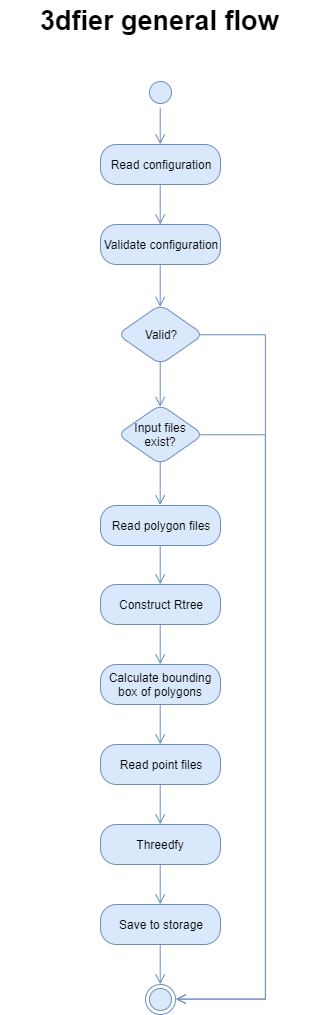

The diagram above was exported from draw.io. Its source (the exported page's mxGraphModel, read from the mxfile embedded in the PNG):
<mxGraphModel dx="1224" dy="608" grid="1" gridSize="10" guides="1" tooltips="1" connect="1" arrows="1" fold="1" page="1" pageScale="1" pageWidth="850" pageHeight="1100" background="#ffffff" math="0" shadow="0">
  <root>
    <mxCell id="0" />
    <mxCell id="1" parent="0" />
    <mxCell id="nnsE-_ftyDCH_wg7Bbg4-10" value="" style="ellipse;html=1;shape=startState;fillColor=#dae8fc;strokeColor=#6c8ebf;shadow=0;" parent="1" vertex="1">
      <mxGeometry x="410" y="93" width="30" height="30" as="geometry" />
    </mxCell>
    <mxCell id="nnsE-_ftyDCH_wg7Bbg4-11" value="" style="edgeStyle=orthogonalEdgeStyle;html=1;verticalAlign=bottom;endArrow=open;endSize=8;strokeColor=#6c8ebf;fillColor=#dae8fc;shadow=0;entryX=0.5;entryY=0;entryDx=0;entryDy=0;entryPerimeter=0;exitX=0.5;exitY=1;exitDx=0;exitDy=0;rounded=0;" parent="1" source="nnsE-_ftyDCH_wg7Bbg4-10" target="nnsE-_ftyDCH_wg7Bbg4-13" edge="1">
      <mxGeometry relative="1" as="geometry">
        <mxPoint x="425" y="190" as="targetPoint" />
        <mxPoint x="425" y="140" as="sourcePoint" />
      </mxGeometry>
    </mxCell>
    <mxCell id="nnsE-_ftyDCH_wg7Bbg4-18" value="" style="edgeStyle=orthogonalEdgeStyle;rounded=0;orthogonalLoop=1;jettySize=auto;html=1;shadow=0;fontColor=#ffffff;exitX=0.5;exitY=1;exitDx=0;exitDy=0;fillColor=#dae8fc;strokeColor=#6c8ebf;endArrow=open;endFill=0;endSize=8;" parent="1" source="nnsE-_ftyDCH_wg7Bbg4-13" target="nnsE-_ftyDCH_wg7Bbg4-17" edge="1">
      <mxGeometry relative="1" as="geometry" />
    </mxCell>
    <mxCell id="nnsE-_ftyDCH_wg7Bbg4-13" value="Read configuration" style="rounded=1;whiteSpace=wrap;html=1;arcSize=40;fillColor=#dae8fc;strokeColor=#6c8ebf;shadow=0;" parent="1" vertex="1">
      <mxGeometry x="365" y="160" width="120" height="40" as="geometry" />
    </mxCell>
    <mxCell id="nnsE-_ftyDCH_wg7Bbg4-20" value="" style="edgeStyle=orthogonalEdgeStyle;rounded=0;orthogonalLoop=1;jettySize=auto;html=1;shadow=0;fontColor=#ffffff;entryX=0.5;entryY=0.046;entryDx=0;entryDy=0;exitX=0.5;exitY=1;exitDx=0;exitDy=0;fillColor=#dae8fc;strokeColor=#6c8ebf;endSize=8;endArrow=open;endFill=0;sourcePerimeterSpacing=0;targetPerimeterSpacing=0;startSize=6;entryPerimeter=0;" parent="1" source="nnsE-_ftyDCH_wg7Bbg4-17" target="nnsE-_ftyDCH_wg7Bbg4-65" edge="1">
      <mxGeometry relative="1" as="geometry">
        <mxPoint x="425" y="320" as="targetPoint" />
      </mxGeometry>
    </mxCell>
    <mxCell id="nnsE-_ftyDCH_wg7Bbg4-17" value="Validate configuration" style="rounded=1;whiteSpace=wrap;html=1;arcSize=40;fillColor=#dae8fc;strokeColor=#6c8ebf;shadow=0;perimeterSpacing=0;" parent="1" vertex="1">
      <mxGeometry x="365" y="240" width="120" height="40" as="geometry" />
    </mxCell>
    <mxCell id="nnsE-_ftyDCH_wg7Bbg4-48" value="" style="edgeStyle=orthogonalEdgeStyle;rounded=0;orthogonalLoop=1;jettySize=auto;html=1;shadow=0;fontColor=#ffffff;exitX=0.5;exitY=1;exitDx=0;exitDy=0;entryX=0.5;entryY=0;entryDx=0;entryDy=0;fillColor=#dae8fc;strokeColor=#6c8ebf;endSize=8;endArrow=open;endFill=0;" parent="1" source="nnsE-_ftyDCH_wg7Bbg4-41" target="nnsE-_ftyDCH_wg7Bbg4-47" edge="1">
      <mxGeometry relative="1" as="geometry" />
    </mxCell>
    <mxCell id="nnsE-_ftyDCH_wg7Bbg4-41" value="Read polygon files" style="rounded=1;whiteSpace=wrap;html=1;arcSize=40;fillColor=#dae8fc;strokeColor=#6c8ebf;shadow=0;" parent="1" vertex="1">
      <mxGeometry x="365" y="521" width="120" height="40" as="geometry" />
    </mxCell>
    <mxCell id="nnsE-_ftyDCH_wg7Bbg4-52" value="" style="edgeStyle=orthogonalEdgeStyle;rounded=0;orthogonalLoop=1;jettySize=auto;html=1;shadow=0;fontColor=#ffffff;exitX=0.5;exitY=1;exitDx=0;exitDy=0;entryX=0.5;entryY=0;entryDx=0;entryDy=0;fillColor=#dae8fc;strokeColor=#6c8ebf;endSize=8;endArrow=open;endFill=0;" parent="1" source="nnsE-_ftyDCH_wg7Bbg4-47" target="nnsE-_ftyDCH_wg7Bbg4-51" edge="1">
      <mxGeometry relative="1" as="geometry" />
    </mxCell>
    <mxCell id="nnsE-_ftyDCH_wg7Bbg4-47" value="Construct Rtree" style="rounded=1;whiteSpace=wrap;html=1;arcSize=40;fillColor=#dae8fc;strokeColor=#6c8ebf;shadow=0;" parent="1" vertex="1">
      <mxGeometry x="365" y="600" width="120" height="40" as="geometry" />
    </mxCell>
    <mxCell id="nnsE-_ftyDCH_wg7Bbg4-54" value="" style="edgeStyle=orthogonalEdgeStyle;rounded=0;orthogonalLoop=1;jettySize=auto;html=1;shadow=0;fontColor=#ffffff;entryX=0.5;entryY=0;entryDx=0;entryDy=0;exitX=0.5;exitY=1;exitDx=0;exitDy=0;fillColor=#dae8fc;strokeColor=#6c8ebf;endSize=8;endArrow=open;endFill=0;" parent="1" source="nnsE-_ftyDCH_wg7Bbg4-51" target="nnsE-_ftyDCH_wg7Bbg4-53" edge="1">
      <mxGeometry relative="1" as="geometry" />
    </mxCell>
    <mxCell id="nnsE-_ftyDCH_wg7Bbg4-51" value="Calculate bounding box of polygons" style="rounded=1;whiteSpace=wrap;html=1;arcSize=40;fillColor=#dae8fc;strokeColor=#6c8ebf;shadow=0;" parent="1" vertex="1">
      <mxGeometry x="365" y="680" width="120" height="40" as="geometry" />
    </mxCell>
    <mxCell id="nnsE-_ftyDCH_wg7Bbg4-56" value="" style="edgeStyle=orthogonalEdgeStyle;rounded=0;orthogonalLoop=1;jettySize=auto;html=1;shadow=0;fontColor=#ffffff;exitX=0.5;exitY=1;exitDx=0;exitDy=0;entryX=0.5;entryY=0;entryDx=0;entryDy=0;fillColor=#dae8fc;strokeColor=#6c8ebf;endArrow=open;endFill=0;endSize=8;" parent="1" source="nnsE-_ftyDCH_wg7Bbg4-53" target="nnsE-_ftyDCH_wg7Bbg4-55" edge="1">
      <mxGeometry relative="1" as="geometry" />
    </mxCell>
    <mxCell id="nnsE-_ftyDCH_wg7Bbg4-53" value="Read point files" style="rounded=1;whiteSpace=wrap;html=1;arcSize=40;fillColor=#dae8fc;strokeColor=#6c8ebf;shadow=0;" parent="1" vertex="1">
      <mxGeometry x="365" y="760" width="120" height="40" as="geometry" />
    </mxCell>
    <mxCell id="nnsE-_ftyDCH_wg7Bbg4-58" value="" style="edgeStyle=orthogonalEdgeStyle;rounded=0;orthogonalLoop=1;jettySize=auto;html=1;shadow=0;fontColor=#ffffff;entryX=0.5;entryY=0;entryDx=0;entryDy=0;exitX=0.5;exitY=1;exitDx=0;exitDy=0;fillColor=#dae8fc;strokeColor=#6c8ebf;endArrow=open;endFill=0;endSize=8;" parent="1" source="nnsE-_ftyDCH_wg7Bbg4-55" target="nnsE-_ftyDCH_wg7Bbg4-57" edge="1">
      <mxGeometry relative="1" as="geometry" />
    </mxCell>
    <mxCell id="nnsE-_ftyDCH_wg7Bbg4-55" value="Threedfy" style="rounded=1;whiteSpace=wrap;html=1;arcSize=40;fillColor=#dae8fc;strokeColor=#6c8ebf;shadow=0;" parent="1" vertex="1">
      <mxGeometry x="365" y="840" width="120" height="40" as="geometry" />
    </mxCell>
    <mxCell id="nnsE-_ftyDCH_wg7Bbg4-70" value="" style="edgeStyle=orthogonalEdgeStyle;rounded=0;orthogonalLoop=1;jettySize=auto;html=1;shadow=0;fontColor=#ffffff;entryX=0.5;entryY=0;entryDx=0;entryDy=0;exitX=0.5;exitY=1;exitDx=0;exitDy=0;fillColor=#dae8fc;strokeColor=#6c8ebf;endArrow=open;endFill=0;endSize=8;" parent="1" source="nnsE-_ftyDCH_wg7Bbg4-57" target="nnsE-_ftyDCH_wg7Bbg4-59" edge="1">
      <mxGeometry relative="1" as="geometry">
        <mxPoint x="425" y="1040" as="targetPoint" />
      </mxGeometry>
    </mxCell>
    <mxCell id="nnsE-_ftyDCH_wg7Bbg4-57" value="Save to storage" style="rounded=1;whiteSpace=wrap;html=1;arcSize=40;fillColor=#dae8fc;strokeColor=#6c8ebf;shadow=0;" parent="1" vertex="1">
      <mxGeometry x="365" y="920" width="120" height="40" as="geometry" />
    </mxCell>
    <mxCell id="nnsE-_ftyDCH_wg7Bbg4-64" value="" style="edgeStyle=orthogonalEdgeStyle;rounded=0;orthogonalLoop=1;jettySize=auto;html=1;shadow=0;fontColor=#ffffff;entryX=1;entryY=0.5;entryDx=0;entryDy=0;exitX=0.951;exitY=0.5;exitDx=0;exitDy=0;fillColor=#dae8fc;strokeColor=#6c8ebf;endArrow=open;endFill=0;endSize=8;exitPerimeter=0;" parent="1" source="nnsE-_ftyDCH_wg7Bbg4-65" target="nnsE-_ftyDCH_wg7Bbg4-59" edge="1">
      <mxGeometry relative="1" as="geometry">
        <mxPoint x="600" y="790" as="targetPoint" />
        <Array as="points">
          <mxPoint x="530" y="350" />
          <mxPoint x="530" y="1015" />
        </Array>
        <mxPoint x="610" y="561" as="sourcePoint" />
      </mxGeometry>
    </mxCell>
    <mxCell id="nnsE-_ftyDCH_wg7Bbg4-59" value="" style="ellipse;html=1;shape=endState;fillColor=#dae8fc;strokeColor=#6c8ebf;rounded=1;shadow=0;" parent="1" vertex="1">
      <mxGeometry x="410" y="1000" width="30" height="30" as="geometry" />
    </mxCell>
    <mxCell id="nnsE-_ftyDCH_wg7Bbg4-67" value="" style="edgeStyle=orthogonalEdgeStyle;rounded=0;orthogonalLoop=1;jettySize=auto;html=1;shadow=0;fontColor=#ffffff;entryX=0.5;entryY=0.045;entryDx=0;entryDy=0;exitX=0.5;exitY=0.958;exitDx=0;exitDy=0;fillColor=#dae8fc;strokeColor=#6c8ebf;endSize=8;endArrow=open;endFill=0;exitPerimeter=0;entryPerimeter=0;" parent="1" source="nnsE-_ftyDCH_wg7Bbg4-65" target="nnsE-_ftyDCH_wg7Bbg4-66" edge="1">
      <mxGeometry relative="1" as="geometry" />
    </mxCell>
    <mxCell id="nnsE-_ftyDCH_wg7Bbg4-65" value="Valid?" style="rhombus;whiteSpace=wrap;html=1;fillColor=#dae8fc;strokeColor=#6c8ebf;rounded=1;shadow=0;strokeWidth=1;perimeterSpacing=0;" parent="1" vertex="1">
      <mxGeometry x="382" y="320" width="86" height="60" as="geometry" />
    </mxCell>
    <mxCell id="nnsE-_ftyDCH_wg7Bbg4-68" value="" style="edgeStyle=orthogonalEdgeStyle;rounded=0;orthogonalLoop=1;jettySize=auto;html=1;shadow=0;fontColor=#ffffff;exitX=0.5;exitY=0.959;exitDx=0;exitDy=0;entryX=0.5;entryY=0;entryDx=0;entryDy=0;fillColor=#dae8fc;strokeColor=#6c8ebf;endSize=8;endArrow=open;endFill=0;exitPerimeter=0;" parent="1" source="nnsE-_ftyDCH_wg7Bbg4-66" target="nnsE-_ftyDCH_wg7Bbg4-41" edge="1">
      <mxGeometry relative="1" as="geometry">
        <mxPoint x="380" y="490" as="targetPoint" />
      </mxGeometry>
    </mxCell>
    <mxCell id="WbVBWCgAD47qQ1zXJMMT-3" value="" style="edgeStyle=orthogonalEdgeStyle;rounded=0;orthogonalLoop=1;jettySize=auto;html=1;fillColor=#dae8fc;strokeColor=#6c8ebf;endSize=8;endArrow=open;endFill=0;entryX=1;entryY=0.5;entryDx=0;entryDy=0;exitX=0.953;exitY=0.5;exitDx=0;exitDy=0;exitPerimeter=0;" edge="1" parent="1" source="nnsE-_ftyDCH_wg7Bbg4-66" target="nnsE-_ftyDCH_wg7Bbg4-59">
      <mxGeometry relative="1" as="geometry">
        <mxPoint x="548" y="450" as="targetPoint" />
        <Array as="points">
          <mxPoint x="530" y="450" />
          <mxPoint x="530" y="1015" />
        </Array>
      </mxGeometry>
    </mxCell>
    <mxCell id="nnsE-_ftyDCH_wg7Bbg4-66" value="Input files exist?" style="rhombus;whiteSpace=wrap;html=1;fillColor=#dae8fc;strokeColor=#6c8ebf;rounded=1;shadow=0;" parent="1" vertex="1">
      <mxGeometry x="382" y="420" width="86" height="60" as="geometry" />
    </mxCell>
    <mxCell id="nnsE-_ftyDCH_wg7Bbg4-71" value="3dfier general flow" style="text;strokeColor=none;fillColor=none;html=1;fontSize=27;fontStyle=1;verticalAlign=middle;align=center;rounded=0;shadow=0;" parent="1" vertex="1">
      <mxGeometry x="265" y="16" width="319" height="40" as="geometry" />
    </mxCell>
  </root>
</mxGraphModel>